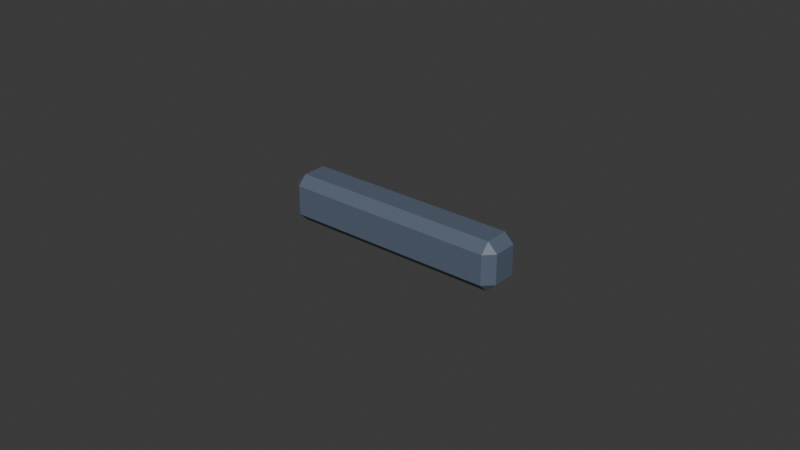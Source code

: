 # Source: right_shoulder__edge_trim__base.blend  (saved by Blender 5.1.30; exported with 4.5.12 LTS)
import bpy
from mathutils import Matrix  # noqa: F401  (used for matrix-valued properties, if any)

bpy.ops.wm.read_factory_settings(use_empty=True)
scene = bpy.context.scene
scene.name = 'Scene'

# ---- collections
col_collection = bpy.data.collections.new('Collection'); scene.collection.children.link(col_collection)
col_build_helmet__base = bpy.data.collections.new('build_helmet__base'); scene.collection.children.link(col_build_helmet__base)
col_build_helmet__sleek = bpy.data.collections.new('build_helmet__sleek'); scene.collection.children.link(col_build_helmet__sleek)
col_build_helmet__bold = bpy.data.collections.new('build_helmet__bold'); scene.collection.children.link(col_build_helmet__bold)
col_build_chest__base = bpy.data.collections.new('build_chest__base'); scene.collection.children.link(col_build_chest__base)
col_build_chest__sleek = bpy.data.collections.new('build_chest__sleek'); scene.collection.children.link(col_build_chest__sleek)
col_build_chest__bold = bpy.data.collections.new('build_chest__bold'); scene.collection.children.link(col_build_chest__bold)
col_build_back__base = bpy.data.collections.new('build_back__base'); scene.collection.children.link(col_build_back__base)
col_build_back__sleek = bpy.data.collections.new('build_back__sleek'); scene.collection.children.link(col_build_back__sleek)
col_build_back__bold = bpy.data.collections.new('build_back__bold'); scene.collection.children.link(col_build_back__bold)
col_build_waist__base = bpy.data.collections.new('build_waist__base'); scene.collection.children.link(col_build_waist__base)
col_build_waist__sleek = bpy.data.collections.new('build_waist__sleek'); scene.collection.children.link(col_build_waist__sleek)
col_build_waist__bold = bpy.data.collections.new('build_waist__bold'); scene.collection.children.link(col_build_waist__bold)
col_build_left_shoulder__base = bpy.data.collections.new('build_left_shoulder__base'); scene.collection.children.link(col_build_left_shoulder__base)
col_build_left_shoulder__sleek = bpy.data.collections.new('build_left_shoulder__sleek'); scene.collection.children.link(col_build_left_shoulder__sleek)
col_build_left_shoulder__bold = bpy.data.collections.new('build_left_shoulder__bold'); scene.collection.children.link(col_build_left_shoulder__bold)
col_build_right_shoulder__base = bpy.data.collections.new('build_right_shoulder__base'); scene.collection.children.link(col_build_right_shoulder__base)
col_build_right_shoulder__sleek = bpy.data.collections.new('build_right_shoulder__sleek'); scene.collection.children.link(col_build_right_shoulder__sleek)
col_build_right_shoulder__bold = bpy.data.collections.new('build_right_shoulder__bold'); scene.collection.children.link(col_build_right_shoulder__bold)
col_build_left_shin__base = bpy.data.collections.new('build_left_shin__base'); scene.collection.children.link(col_build_left_shin__base)
col_build_left_shin__sleek = bpy.data.collections.new('build_left_shin__sleek'); scene.collection.children.link(col_build_left_shin__sleek)
col_build_left_shin__bold = bpy.data.collections.new('build_left_shin__bold'); scene.collection.children.link(col_build_left_shin__bold)
col_build_right_shin__base = bpy.data.collections.new('build_right_shin__base'); scene.collection.children.link(col_build_right_shin__base)
col_build_right_shin__sleek = bpy.data.collections.new('build_right_shin__sleek'); scene.collection.children.link(col_build_right_shin__sleek)
col_build_right_shin__bold = bpy.data.collections.new('build_right_shin__bold'); scene.collection.children.link(col_build_right_shin__bold)
col_build_helmet__crest__base = bpy.data.collections.new('build_helmet__crest__base'); scene.collection.children.link(col_build_helmet__crest__base)
col_build_helmet__visor_trim__base = bpy.data.collections.new('build_helmet__visor_trim__base'); scene.collection.children.link(col_build_helmet__visor_trim__base)
col_build_chest__chest_core__base = bpy.data.collections.new('build_chest__chest_core__base'); scene.collection.children.link(col_build_chest__chest_core__base)
col_build_chest__rib_trim__base = bpy.data.collections.new('build_chest__rib_trim__base'); scene.collection.children.link(col_build_chest__rib_trim__base)
col_build_back__spine_ridge__base = bpy.data.collections.new('build_back__spine_ridge__base'); scene.collection.children.link(col_build_back__spine_ridge__base)
col_build_back__rear_core__base = bpy.data.collections.new('build_back__rear_core__base'); scene.collection.children.link(col_build_back__rear_core__base)
col_build_waist__belt_buckle__base = bpy.data.collections.new('build_waist__belt_buckle__base'); scene.collection.children.link(col_build_waist__belt_buckle__base)
col_build_waist__side_clip__base = bpy.data.collections.new('build_waist__side_clip__base'); scene.collection.children.link(col_build_waist__side_clip__base)
col_build_left_shoulder__shoulder_fin__base = bpy.data.collections.new('build_left_shoulder__shoulder_fin__base'); scene.collection.children.link(col_build_left_shoulder__shoulder_fin__base)
col_build_left_shoulder__edge_trim__base = bpy.data.collections.new('build_left_shoulder__edge_trim__base'); scene.collection.children.link(col_build_left_shoulder__edge_trim__base)
col_build_right_shoulder__shoulder_fin__base = bpy.data.collections.new('build_right_shoulder__shoulder_fin__base'); scene.collection.children.link(col_build_right_shoulder__shoulder_fin__base)
col_build_right_shoulder__edge_trim__base = bpy.data.collections.new('build_right_shoulder__edge_trim__base'); scene.collection.children.link(col_build_right_shoulder__edge_trim__base)

# ---- materials (node trees are filled in below, after node groups)
mat_armor_trim = bpy.data.materials.new('armor_trim')

# ---- material node trees
mat_armor_trim.use_nodes = True; mat_armor_trim.node_tree.nodes.clear()
_N = mat_armor_trim.node_tree.nodes; _L = mat_armor_trim.node_tree.links
n0 = _N.new('ShaderNodeOutputMaterial'); n0.name = 'マテリアル出力'; n0.location = (0, 0)
n1 = _N.new('ShaderNodeBsdfPrincipled'); n1.name = 'プリンシプルBSDF'; n1.location = (0, 0)
n1.inputs[0].default_value = (0.102, 0.1333, 0.1882, 1.0)
_L.new(n1.outputs[0], n0.inputs[0])
n0.is_active_output = True

# ---- world
world_world = bpy.data.worlds.new('World'); scene.world = world_world
world_world.use_nodes = True; world_world.node_tree.nodes.clear()
_N = world_world.node_tree.nodes; _L = world_world.node_tree.links
n0 = _N.new('ShaderNodeOutputWorld'); n0.name = 'World Output'; n0.location = (200, 100)
n1 = _N.new('ShaderNodeBackground'); n1.name = 'Background'; n1.location = (-200, 100)
n1.inputs[0].default_value = (0.05088, 0.05088, 0.05088, 1.0)
_L.new(n1.outputs[0], n0.inputs[0])
n0.is_active_output = True
world_world.color = (0.05088, 0.05088, 0.05088)
world_world.sun_shadow_jitter_overblur = 0.0

# ---- meshes
me_armor_right_shoulder__edge_trim__base_v001 = bpy.data.meshes.new('armor_right_shoulder__edge_trim__base_v001')
me_armor_right_shoulder__edge_trim__base_v001.from_pydata([(-0.1027, 0.006875, -0.00475), (-0.1027, 0.003875, -0.00775), (-0.1057, 0.003875, -0.00475), (-0.1027, -0.003875, -0.00775), (-0.1027, -0.006875, -0.00475), (-0.1057, -0.003875, -0.00475), (-0.1027, 0.006875, 0.00475), (-0.1057, 0.003875, 0.00475), (-0.1027, 0.003875, 0.00775), (-0.1027, -0.006875, 0.00475), (-0.1027, -0.003875, 0.00775), (-0.1057, -0.003875, 0.00475), (-0.03434, 0.006875, -0.00475), (-0.03134, 0.003875, -0.00475), (-0.03434, 0.003875, -0.00775), (-0.03434, -0.006875, -0.00475), (-0.03434, -0.003875, -0.00775), (-0.03134, -0.003875, -0.00475), (-0.03434, 0.006875, 0.00475), (-0.03434, 0.003875, 0.00775), (-0.03134, 0.003875, 0.00475), (-0.03434, -0.006875, 0.00475), (-0.03134, -0.003875, 0.00475), (-0.03434, -0.003875, 0.00775)], [], [(0, 1, 2), (3, 4, 5), (6, 7, 8), (9, 10, 11), (12, 13, 14), (15, 16, 17), (18, 19, 20), (21, 22, 23), (6, 0, 2, 7), (1, 3, 5, 2), (4, 9, 11, 5), (10, 8, 7, 11), (18, 6, 8, 19), (9, 21, 23, 10), (22, 20, 19, 23), (12, 18, 20, 13), (21, 15, 17, 22), (16, 14, 13, 17), (0, 12, 14, 1), (15, 4, 3, 16), (6, 18, 12, 0), (2, 5, 11, 7), (14, 16, 3, 1), (21, 9, 4, 15), (8, 10, 23, 19), (20, 22, 17, 13)])
_uv = me_armor_right_shoulder__edge_trim__base_v001.uv_layers.new(name='UVマップ')
_uv.uv.foreach_set('vector', [0.8956, 0.4138, 0.852, 0.4575, 0.852, 0.4138, 0.7391, 0.4575, 0.6954, 0.4138, 0.7391, 0.4138, 0.8956, 0.2755, 0.852, 0.2755, 0.852, 0.2318, 0.6954, 0.2755, 0.7391, 0.2318, 0.7391, 0.2755, 0.8956, 0.04572, 0.852, 0.04572, 0.852, 0.002044, 0.6954, 0.04572, 0.7391, 0.002044, 0.7391, 0.04572, 0.8956, 0.184, 0.852, 0.2277, 0.852, 0.184, 0.6954, 0.184, 0.7391, 0.184, 0.7391, 0.2277, 0.8956, 0.2755, 0.8956, 0.4138, 0.852, 0.4138, 0.852, 0.2755, 0.852, 0.4575, 0.7391, 0.4575, 0.7391, 0.4138, 0.852, 0.4138, 0.6954, 0.4138, 0.6954, 0.2755, 0.7391, 0.2755, 0.7391, 0.4138, 0.7391, 0.2318, 0.852, 0.2318, 0.852, 0.2755, 0.7391, 0.2755, 0.184, 0.998, 0.184, 0.002044, 0.2277, 0.002044, 0.2277, 0.998, 0.4138, 0.998, 0.4138, 0.002044, 0.4575, 0.002044, 0.4575, 0.998, 0.7391, 0.184, 0.852, 0.184, 0.852, 0.2277, 0.7391, 0.2277, 0.8956, 0.04572, 0.8956, 0.184, 0.852, 0.184, 0.852, 0.04572, 0.6954, 0.184, 0.6954, 0.04572, 0.7391, 0.04572, 0.7391, 0.184, 0.7391, 0.002044, 0.852, 0.002044, 0.852, 0.04572, 0.7391, 0.04572, 0.04572, 0.002044, 0.04572, 0.998, 0.002044, 0.998, 0.002044, 0.002044, 0.2755, 0.002044, 0.2755, 0.998, 0.2318, 0.998, 0.2318, 0.002044, 0.184, 0.002044, 0.184, 0.998, 0.04572, 0.998, 0.04572, 0.002044, 0.852, 0.4138, 0.7391, 0.4138, 0.7391, 0.2755, 0.852, 0.2755, 0.5744, 0.998, 0.4616, 0.998, 0.4616, 0.002044, 0.5744, 0.002044, 0.4138, 0.002044, 0.4138, 0.998, 0.2755, 0.998, 0.2755, 0.002044, 0.6914, 0.998, 0.5785, 0.998, 0.5785, 0.002044, 0.6914, 0.002044, 0.852, 0.184, 0.7391, 0.184, 0.7391, 0.04572, 0.852, 0.04572])
me_armor_right_shoulder__edge_trim__base_v001.materials.append(mat_armor_trim)
me_armor_right_shoulder__edge_trim__base_v001.update()

# ---- objects
ob_armor_right_shoulder__edge_trim__base_v001 = bpy.data.objects.new('armor_right_shoulder__edge_trim__base_v001', me_armor_right_shoulder__edge_trim__base_v001)

# ---- transforms, parenting, visibility, modifiers, constraints
ob_armor_right_shoulder__edge_trim__base_v001.location = (0.0, 0.0, 0.0)

# ---- collection membership
col_build_right_shoulder__edge_trim__base.objects.link(ob_armor_right_shoulder__edge_trim__base_v001)

# ---- scene / render settings (as saved in the file)
scene.frame_start = 1; scene.frame_end = 250; scene.frame_set(1)
scene.render.engine = 'BLENDER_EEVEE_NEXT'
scene.render.bake_bias = 0.0
scene.render.bake_samples = 0
scene.cycles.sampling_pattern = 'TABULATED_SOBOL'
scene.eevee.use_volume_custom_range = False
bpy.context.view_layer.update()

# ---- added for rendering (the .blend has no active camera and no usable light): camera, sun
cam_auto = bpy.data.cameras.new('AutoCamera')
cam_auto.lens = 50.0
cam_auto.sensor_width = 36.0
cam_auto.clip_end = 1000.0
ob_auto_camera = bpy.data.objects.new('AutoCamera', cam_auto)
scene.collection.objects.link(ob_auto_camera)
ob_auto_camera.location = (0.116505, -0.222054, 0.148036)
ob_auto_camera.rotation_euler = (1.09748, -7.21219e-08, 0.694738)
scene.camera = ob_auto_camera
light_auto_sun = bpy.data.lights.new('AutoSun', 'SUN')
light_auto_sun.energy = 3.0
light_auto_sun.angle = 0.0523599
ob_auto_sun = bpy.data.objects.new('AutoSun', light_auto_sun)
scene.collection.objects.link(ob_auto_sun)
ob_auto_sun.rotation_euler = (0.872665, 0.174533, 0.523599)
bpy.context.view_layer.update()

